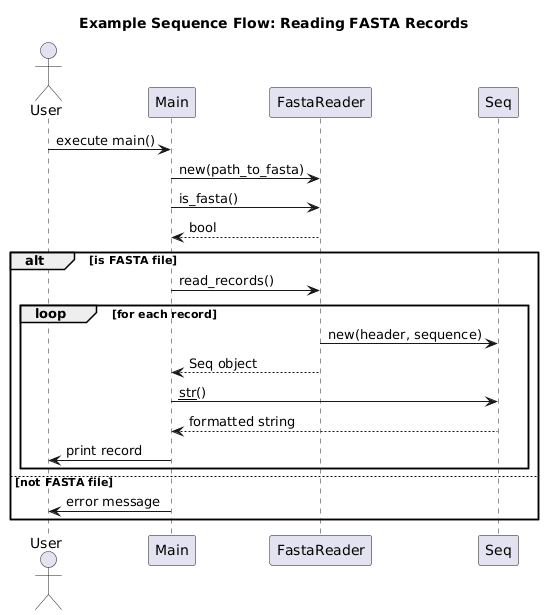

The diagram above was rendered by PlantUML. Its source (embedded in the PNG):
@startuml
title Example Sequence Flow: Reading FASTA Records

actor User
participant Main
participant FastaReader
participant Seq

User -> Main : execute main()
Main -> FastaReader : new(path_to_fasta)
Main -> FastaReader : is_fasta()
FastaReader --> Main : bool
alt is FASTA file
  Main -> FastaReader : read_records()
  loop for each record
    FastaReader -> Seq : new(header, sequence)
    FastaReader --> Main : Seq object
    Main -> Seq : __str__()
    Seq --> Main : formatted string
    Main -> User : print record
  end
else not FASTA file
  Main -> User : error message
end
@enduml